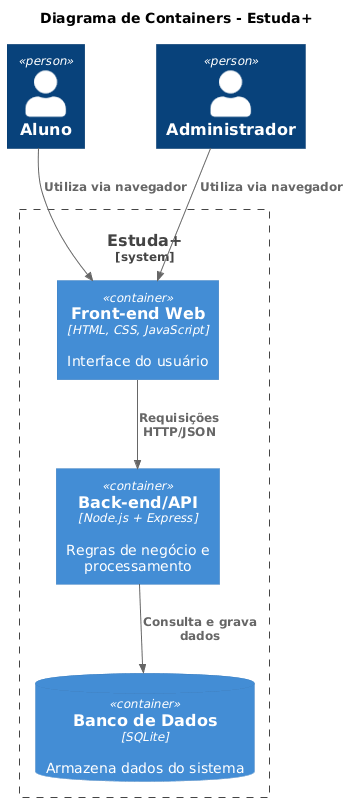

The diagram above was rendered by PlantUML. Its source (embedded in the PNG):
@startuml
!include <C4/C4_Container>

title Diagrama de Containers - Estuda+

Person(aluno, "Aluno")
Person(admin, "Administrador")

System_Boundary(estudamais, "Estuda+") {

    Container(frontend, "Front-end Web", "HTML, CSS, JavaScript", "Interface do usuário")
    
    Container(api, "Back-end/API", "Node.js + Express", "Regras de negócio e processamento")
    
    ContainerDb(db, "Banco de Dados", "SQLite", "Armazena dados do sistema")

}

Rel(aluno, frontend, "Utiliza via navegador")
Rel(admin, frontend, "Utiliza via navegador")

Rel(frontend, api, "Requisições HTTP/JSON")
Rel(api, db, "Consulta e grava dados")
@enduml